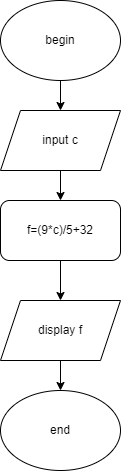

The diagram above was exported from draw.io. Its source (the exported page's mxGraphModel, read from the mxfile embedded in the PNG):
<mxGraphModel dx="1038" dy="547" grid="1" gridSize="10" guides="1" tooltips="1" connect="1" arrows="1" fold="1" page="1" pageScale="1" pageWidth="827" pageHeight="1169" math="0" shadow="0">
  <root>
    <mxCell id="WIyWlLk6GJQsqaUBKTNV-0" />
    <mxCell id="WIyWlLk6GJQsqaUBKTNV-1" parent="WIyWlLk6GJQsqaUBKTNV-0" />
    <mxCell id="XGTAPDVi14AuFaOVw6lv-5" style="edgeStyle=orthogonalEdgeStyle;rounded=0;orthogonalLoop=1;jettySize=auto;html=1;entryX=0.5;entryY=0;entryDx=0;entryDy=0;" parent="WIyWlLk6GJQsqaUBKTNV-1" source="XGTAPDVi14AuFaOVw6lv-0" target="XGTAPDVi14AuFaOVw6lv-1" edge="1">
      <mxGeometry relative="1" as="geometry" />
    </mxCell>
    <mxCell id="XGTAPDVi14AuFaOVw6lv-0" value="begin" style="ellipse;whiteSpace=wrap;html=1;" parent="WIyWlLk6GJQsqaUBKTNV-1" vertex="1">
      <mxGeometry x="150" y="50" width="120" height="80" as="geometry" />
    </mxCell>
    <mxCell id="XGTAPDVi14AuFaOVw6lv-6" style="edgeStyle=orthogonalEdgeStyle;rounded=0;orthogonalLoop=1;jettySize=auto;html=1;entryX=0.5;entryY=0;entryDx=0;entryDy=0;" parent="WIyWlLk6GJQsqaUBKTNV-1" source="XGTAPDVi14AuFaOVw6lv-1" target="XGTAPDVi14AuFaOVw6lv-2" edge="1">
      <mxGeometry relative="1" as="geometry" />
    </mxCell>
    <mxCell id="XGTAPDVi14AuFaOVw6lv-1" value="input c" style="shape=parallelogram;perimeter=parallelogramPerimeter;whiteSpace=wrap;html=1;fixedSize=1;" parent="WIyWlLk6GJQsqaUBKTNV-1" vertex="1">
      <mxGeometry x="150" y="160" width="120" height="60" as="geometry" />
    </mxCell>
    <mxCell id="XGTAPDVi14AuFaOVw6lv-7" style="edgeStyle=orthogonalEdgeStyle;rounded=0;orthogonalLoop=1;jettySize=auto;html=1;entryX=0.5;entryY=0;entryDx=0;entryDy=0;" parent="WIyWlLk6GJQsqaUBKTNV-1" source="XGTAPDVi14AuFaOVw6lv-2" target="XGTAPDVi14AuFaOVw6lv-3" edge="1">
      <mxGeometry relative="1" as="geometry" />
    </mxCell>
    <mxCell id="XGTAPDVi14AuFaOVw6lv-2" value="f=(9*c)/5+32" style="rounded=1;whiteSpace=wrap;html=1;" parent="WIyWlLk6GJQsqaUBKTNV-1" vertex="1">
      <mxGeometry x="150" y="250" width="120" height="60" as="geometry" />
    </mxCell>
    <mxCell id="XGTAPDVi14AuFaOVw6lv-8" style="edgeStyle=orthogonalEdgeStyle;rounded=0;orthogonalLoop=1;jettySize=auto;html=1;entryX=0.5;entryY=0;entryDx=0;entryDy=0;" parent="WIyWlLk6GJQsqaUBKTNV-1" source="XGTAPDVi14AuFaOVw6lv-3" target="XGTAPDVi14AuFaOVw6lv-4" edge="1">
      <mxGeometry relative="1" as="geometry" />
    </mxCell>
    <mxCell id="XGTAPDVi14AuFaOVw6lv-3" value="display f" style="shape=parallelogram;perimeter=parallelogramPerimeter;whiteSpace=wrap;html=1;fixedSize=1;" parent="WIyWlLk6GJQsqaUBKTNV-1" vertex="1">
      <mxGeometry x="150" y="350" width="120" height="60" as="geometry" />
    </mxCell>
    <mxCell id="XGTAPDVi14AuFaOVw6lv-4" value="end" style="ellipse;whiteSpace=wrap;html=1;" parent="WIyWlLk6GJQsqaUBKTNV-1" vertex="1">
      <mxGeometry x="150" y="440" width="120" height="80" as="geometry" />
    </mxCell>
  </root>
</mxGraphModel>